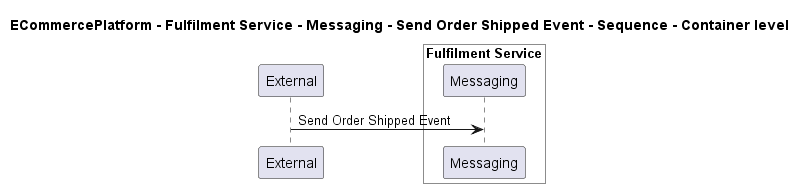

The diagram above was rendered by PlantUML. Its source (embedded in the PNG):
@startuml

title ECommercePlatform - Fulfilment Service - Messaging - Send Order Shipped Event - Sequence - Container level

participant "External" as C4InterFlow.SoftwareSystems.ExternalSystem

box "Fulfilment Service" #White
    participant "Messaging" as ECommercePlatform.SoftwareSystems.FulfilmentService.Containers.Messaging
end box


C4InterFlow.SoftwareSystems.ExternalSystem -> ECommercePlatform.SoftwareSystems.FulfilmentService.Containers.Messaging : Send Order Shipped Event


@enduml